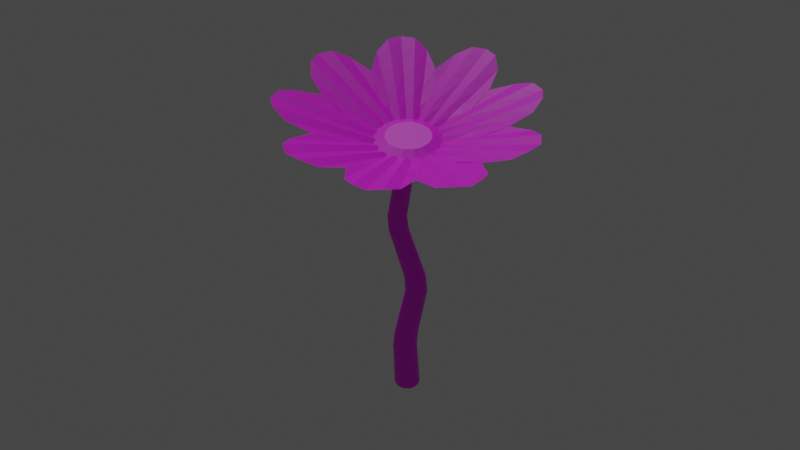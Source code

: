 # Source: oxeye_daisy.blend  (saved by Blender 2.90.8; exported with 4.5.12 LTS)
import bpy
from mathutils import Matrix  # noqa: F401  (used for matrix-valued properties, if any)

bpy.ops.wm.read_factory_settings(use_empty=True)
scene = bpy.context.scene
scene.name = 'Scene'

# ---- collections
col_collection = bpy.data.collections.new('Collection'); scene.collection.children.link(col_collection)

# ---- images (referenced by path relative to the original .blend; pixels are not part of the script)
import os
ASSET_DIR = os.environ.get("B2B_ASSET_DIR", "")  # directory of the original .blend (textures are referenced by path, not embedded)
HERE = os.path.dirname(os.path.abspath(__file__))  # packed textures are extracted next to this script under _unpacked/

def load_image(name, relpath, width, height, colorspace="sRGB"):
    """Load a texture the original file referenced (path relative to the .blend, or extracted next to this script)."""
    p = next((c for c in (os.path.join(HERE, relpath), os.path.join(ASSET_DIR, relpath)) if relpath and os.path.exists(c)), "")
    if p:
        img = bpy.data.images.load(p, check_existing=True)
        img.name = name
    else:  # same state as the original file: an image datablock whose file is absent (Cycles renders it pink)
        img = bpy.data.images.new(name, width, height)
        img.source = "FILE"
        img.filepath = "//" + (relpath or name)
    img.colorspace_settings.name = colorspace
    return img
img_petals = load_image('Petals', 'tex_oxeye_daisy_petals.png', 1024, 1024, 'sRGB')
img_stem = load_image('Stem', 'tex_oxeye_daisy_stem.png', 1024, 1024, 'sRGB')

# ---- materials (node trees are filled in below, after node groups)
mat_petals = bpy.data.materials.new('Petals')
mat_petals.use_transparent_shadow = False
mat_stem = bpy.data.materials.new('Stem')
mat_stem.use_transparent_shadow = False

# ---- material node trees
mat_petals.use_nodes = True; mat_petals.node_tree.nodes.clear()
_N = mat_petals.node_tree.nodes; _L = mat_petals.node_tree.links
n0 = _N.new('ShaderNodeBsdfPrincipled'); n0.name = 'Principled BSDF'; n0.location = (10, 300)
n0.distribution = 'GGX'
n0.subsurface_method = 'BURLEY'
n0.inputs[3].default_value = 1.45
n0.inputs[27].default_value = (0.0, 0.0, 0.0, 1.0)
n0.inputs[28].default_value = 1.0
n1 = _N.new('ShaderNodeOutputMaterial'); n1.name = 'Material Output'; n1.location = (300, 300)
n2 = _N.new('ShaderNodeTexImage'); n2.name = 'Image Texture'; n2.location = (-280, 280)
n2.image = img_petals
_L.new(n0.outputs[0], n1.inputs[0])
_L.new(n2.outputs[0], n0.inputs[0])
n1.is_active_output = True
mat_stem.use_nodes = True; mat_stem.node_tree.nodes.clear()
_N = mat_stem.node_tree.nodes; _L = mat_stem.node_tree.links
n0 = _N.new('ShaderNodeBsdfPrincipled'); n0.name = 'Principled BSDF'; n0.location = (10, 300)
n0.distribution = 'GGX'
n0.subsurface_method = 'BURLEY'
n0.inputs[3].default_value = 1.45
n0.inputs[27].default_value = (0.0, 0.0, 0.0, 1.0)
n0.inputs[28].default_value = 1.0
n1 = _N.new('ShaderNodeOutputMaterial'); n1.name = 'Material Output'; n1.location = (300, 300)
n2 = _N.new('ShaderNodeTexImage'); n2.name = 'Image Texture'; n2.location = (-280, 280)
n2.image = img_stem
_L.new(n0.outputs[0], n1.inputs[0])
_L.new(n2.outputs[0], n0.inputs[0])
n1.is_active_output = True

# ---- world
world_world = bpy.data.worlds.new('World'); scene.world = world_world
world_world.use_nodes = True; world_world.node_tree.nodes.clear()
_N = world_world.node_tree.nodes; _L = world_world.node_tree.links
n0 = _N.new('ShaderNodeOutputWorld'); n0.name = 'World Output'; n0.location = (300, 300)
n1 = _N.new('ShaderNodeBackground'); n1.name = 'Background'; n1.location = (10, 300)
n1.inputs[0].default_value = (0.05088, 0.05088, 0.05088, 1.0)
_L.new(n1.outputs[0], n0.inputs[0])
n0.is_active_output = True
world_world.color = (0.05088, 0.05088, 0.05088)
world_world.use_sun_shadow = False
world_world.sun_shadow_jitter_overblur = 0.0

# ---- cameras
cam_camera = bpy.data.cameras.new('Camera')

# ---- lights
light_sun = bpy.data.lights.new('Sun', 'SUN')
light_sun.transmission_factor = 0.0
light_sun.energy = 1.0
light_sun.shadow_soft_size = 0.125

# ---- meshes
me_circle = bpy.data.meshes.new('Circle')
me_circle.from_pydata([(0.004734, -0.2783, 0.04264), (-0.1244, -0.3113, 0.103), (-0.2983, -0.49, 0.1198), (-0.5577, -0.898, 0.3168), (-0.8052, -1.628, 0.5825), (-0.881, -2.493, 0.8979), (-0.7024, -3.157, 1.092), (-0.3827, -3.514, 1.27), (0.004733, -3.651, 1.271), (0.3827, -3.514, 1.27), (0.7118, -3.157, 1.092), (0.881, -2.493, 0.8979), (0.8052, -1.628, 0.5825), (0.5577, -0.898, 0.3168), (0.3078, -0.49, 0.1198), (0.1244, -0.3113, 0.103), (-0.3532, -3.149, 1.137), (-0.3004, -2.493, 0.8979), (-0.2306, -1.628, 0.5825), (-0.1717, -0.898, 0.3168), (-0.1381, -0.4813, 0.1649), (-0.6031, -2.502, 0.8528), (-0.472, -1.636, 0.5374), (-0.3615, -0.9067, 0.2716), (0.1381, -0.4813, 0.1649), (0.1717, -0.898, 0.3168), (0.2306, -1.628, 0.5825), (0.3004, -2.493, 0.8979), (0.3532, -3.149, 1.137), (0.3709, -0.9067, 0.2716), (0.4814, -1.636, 0.5374), (0.6126, -2.502, 0.8528), (0.004733, -3.523, 1.225), (0.004733, -3.157, 1.092), (0.004734, -2.502, 0.8528), (0.004734, -1.636, 0.5374), (0.004734, -0.9067, 0.2716), (0.004734, -0.49, 0.1198), (0.004734, -0.32, 0.05785), (0.1821, -0.2104, 0.04264), (0.1042, -0.3186, 0.103), (0.08543, -0.5673, 0.1198), (0.1482, -1.047, 0.3168), (0.4263, -1.765, 0.5825), (0.9234, -2.478, 0.8979), (1.486, -2.873, 1.092), (1.961, -2.941, 1.27), (2.346, -2.798, 1.271), (2.548, -2.45, 1.27), (2.571, -1.966, 1.092), (2.275, -1.348, 0.8979), (1.662, -0.7321, 0.5825), (1.004, -0.3312, 0.3168), (0.5504, -0.1785, 0.1198), (0.2952, -0.159, 0.103), (1.749, -2.642, 1.137), (1.369, -2.105, 0.8979), (0.8671, -1.396, 0.5825), (0.4443, -0.7991, 0.3168), (0.2028, -0.4578, 0.1649), (1.142, -2.306, 0.8528), (0.6875, -1.558, 0.5374), (0.3043, -0.9274, 0.2716), (0.4147, -0.2806, 0.1649), (0.7078, -0.5788, 0.3168), (1.221, -1.101, 0.5825), (1.83, -1.72, 0.8979), (2.291, -2.189, 1.137), (0.8662, -0.4577, 0.2716), (1.419, -0.9464, 0.5374), (2.075, -1.526, 0.8528), (2.263, -2.7, 1.225), (2.029, -2.419, 1.092), (1.609, -1.916, 0.8528), (1.053, -1.252, 0.5374), (0.5852, -0.6926, 0.2716), (0.3179, -0.3729, 0.1198), (0.2089, -0.2425, 0.05785), (0.2747, -0.04462, 0.04264), (0.2844, -0.1776, 0.103), (0.4294, -0.3804, 0.1198), (0.7851, -0.7079, 0.3168), (1.459, -1.081, 0.5825), (2.298, -1.309, 0.8979), (2.983, -1.25, 1.092), (3.391, -0.9989, 1.27), (3.594, -0.6419, 1.271), (3.526, -0.2457, 1.27), (3.233, 0.1415, 1.092), (2.61, 0.4256, 0.8979), (1.744, 0.5043, 0.5825), (0.9826, 0.3898, 0.3168), (0.5367, 0.2162, 0.1198), (0.3284, 0.06733, 0.103), (3.036, -0.9052, 1.137), (2.401, -0.7371, 0.8979), (1.561, -0.5151, 0.5825), (0.8534, -0.328, 0.3168), (0.4492, -0.2212, 0.1649), (2.356, -1.037, 0.8528), (1.527, -0.7543, 0.5374), (0.8284, -0.5163, 0.2716), (0.4981, 0.05072, 0.1649), (0.9142, 0.009997, 0.3168), (1.643, -0.0613, 0.5825), (2.507, -0.1459, 0.8979), (3.161, -0.2099, 1.137), (0.9581, 0.2045, 0.2716), (1.696, 0.1841, 0.5374), (2.571, 0.1598, 0.8528), (3.468, -0.6192, 1.225), (3.108, -0.5544, 1.092), (2.463, -0.4384, 0.8528), (1.611, -0.2851, 0.5374), (0.8932, -0.1559, 0.2716), (0.4831, -0.08211, 0.1198), (0.3158, -0.05201, 0.05785), (0.2394, 0.142, 0.04264), (0.3321, 0.04616, 0.103), (0.5734, -0.01638, 0.1198), (1.056, -0.03949, 0.3168), (1.813, 0.1069, 0.5825), (2.602, 0.47, 0.8979), (3.09, 0.9542, 1.092), (3.242, 1.409, 1.27), (3.169, 1.813, 1.271), (2.863, 2.074, 1.27), (2.39, 2.183, 1.092), (1.729, 2.001, 0.8979), (1.015, 1.506, 0.5825), (0.5037, 0.9293, 0.3168), (0.2731, 0.5101, 0.1198), (0.2088, 0.2623, 0.103), (2.91, 1.253, 1.137), (2.315, 0.9744, 0.8979), (1.528, 0.6061, 0.5825), (0.8651, 0.2958, 0.3168), (0.4865, 0.1185, 0.1649), (2.472, 0.7157, 0.8528), (1.655, 0.4007, 0.5374), (0.9667, 0.1353, 0.2716), (0.3496, 0.3584, 0.1649), (0.695, 0.5941, 0.3168), (1.299, 1.007, 0.5825), (2.017, 1.496, 0.8979), (2.56, 1.867, 1.137), (0.6038, 0.7714, 0.2716), (1.183, 1.229, 0.5374), (1.87, 1.772, 0.8528), (3.058, 1.75, 1.225), (2.74, 1.568, 1.092), (2.171, 1.244, 0.8528), (1.419, 0.8148, 0.5374), (0.7852, 0.4533, 0.2716), (0.4233, 0.2469, 0.1198), (0.2756, 0.1627, 0.05785), (0.09256, 0.2625, 0.04264), (0.2251, 0.2484, 0.103), (0.4504, 0.3553, 0.1198), (0.8357, 0.6473, 0.3168), (1.322, 1.245, 0.5825), (1.695, 2.03, 0.8979), (1.759, 2.714, 1.092), (1.584, 3.16, 1.27), (1.268, 3.424, 1.271), (0.8662, 3.427, 1.27), (0.4333, 3.207, 1.092), (0.04331, 2.644, 0.8979), (-0.1874, 1.806, 0.5825), (-0.2097, 1.036, 0.3168), (-0.1177, 0.5665, 0.1198), (-0.008106, 0.3352, 0.103), (1.429, 2.828, 1.137), (1.151, 2.232, 0.8979), (0.7834, 1.445, 0.5825), (0.474, 0.7818, 0.3168), (0.2972, 0.403, 0.1649), (1.437, 2.135, 0.8528), (1.013, 1.369, 0.5374), (0.6548, 0.7238, 0.2716), (0.03829, 0.4993, 0.1649), (0.1521, 0.9015, 0.3168), (0.3512, 1.606, 0.5825), (0.5876, 2.442, 0.8979), (0.7664, 3.074, 1.137), (-0.03161, 0.9791, 0.2716), (0.1191, 1.701, 0.5374), (0.298, 2.559, 0.8528), (1.224, 3.304, 1.225), (1.096, 2.961, 1.092), (0.8677, 2.347, 0.8528), (0.5659, 1.535, 0.5374), (0.3116, 0.8515, 0.2716), (0.1664, 0.4609, 0.1198), (0.1071, 0.3016, 0.05785), (-0.09735, 0.2607, 0.04264), (0.01337, 0.335, 0.103), (0.1177, 0.5615, 0.1198), (0.2259, 1.033, 0.3168), (0.2157, 1.803, 0.5825), (-0.001779, 2.644, 0.8979), (-0.3918, 3.211, 1.092), (-0.8123, 3.44, 1.27), (-1.223, 3.44, 1.271), (-1.534, 3.185, 1.27), (-1.725, 2.739, 1.092), (-1.663, 2.056, 0.8979), (-1.302, 1.265, 0.5825), (-0.8255, 0.6603, 0.3168), (-0.4537, 0.3591, 0.1198), (-0.2212, 0.2519, 0.103), (-0.7181, 3.086, 1.137), (-0.5491, 2.451, 0.8979), (-0.3259, 1.611, 0.5825), (-0.1379, 0.9038, 0.3168), (-0.03045, 0.4998, 0.1649), (-0.2667, 2.56, 0.8528), (-0.1013, 1.7, 0.5374), (0.03806, 0.9754, 0.2716), (-0.2909, 0.4076, 0.1649), (-0.4616, 0.7892, 0.3168), (-0.7606, 1.457, 0.5825), (-1.115, 2.25, 0.8979), (-1.384, 2.85, 1.137), (-0.6523, 0.7309, 0.2716), (-1.0, 1.382, 0.5374), (-1.413, 2.154, 0.8528), (-1.18, 3.319, 1.225), (-1.058, 2.975, 1.092), (-0.8396, 2.357, 0.8528), (-0.5506, 1.541, 0.5374), (-0.3071, 0.8531, 0.2716), (-0.168, 0.4603, 0.1198), (-0.1113, 0.3001, 0.05785), (-0.2419, 0.1376, 0.04264), (-0.2046, 0.2656, 0.103), (-0.2699, 0.5062, 0.1198), (-0.4891, 0.9371, 0.3168), (-0.991, 1.522, 0.5825), (-1.698, 2.028, 0.8979), (-2.36, 2.212, 1.092), (-2.83, 2.118, 1.27), (-3.145, 1.855, 1.271), (-3.22, 1.459, 1.27), (-3.08, 0.9945, 1.092), (-2.595, 0.5108, 0.8979), (-1.811, 0.1354, 0.5825), (-1.057, -0.0229, 0.3168), (-0.5784, -0.01552, 0.1198), (-0.3313, 0.05137, 0.103), (-2.53, 1.907, 1.137), (-1.993, 1.528, 0.8979), (-1.284, 1.027, 0.5825), (-0.6855, 0.6049, 0.3168), (-0.3439, 0.3639, 0.1649), (-1.847, 1.793, 0.8528), (-1.168, 1.239, 0.5374), (-0.5964, 0.7727, 0.2716), (-0.4846, 0.1261, 0.1649), (-0.8604, 0.3093, 0.3168), (-1.518, 0.63, 0.5825), (-2.299, 1.011, 0.8979), (-2.89, 1.299, 1.137), (-0.9693, 0.1423, 0.2716), (-1.653, 0.4185, 0.5374), (-2.465, 0.7463, 0.8528), (-3.035, 1.789, 1.225), (-2.72, 1.603, 1.092), (-2.156, 1.27, 0.8528), (-1.411, 0.8288, 0.5374), (-0.7828, 0.4575, 0.2716), (-0.4242, 0.2453, 0.1198), (-0.2779, 0.1588, 0.05785), (-0.2739, -0.04964, 0.04264), (-0.3273, 0.07248, 0.103), (-0.5318, 0.2152, 0.1198), (-0.9763, 0.4052, 0.3168), (-1.736, 0.5316, 0.5825), (-2.603, 0.4665, 0.8979), (-3.229, 0.1829, 1.092), (-3.53, -0.1902, 1.27), (-3.602, -0.5947, 1.271), (-3.406, -0.9456, 1.27), (-3.001, -1.213, 1.092), (-2.318, -1.272, 0.8979), (-1.476, -1.058, 0.5825), (-0.7961, -0.6955, 0.3168), (-0.4338, -0.3829, 0.1198), (-0.2871, -0.1731, 0.103), (-3.164, -0.1603, 1.137), (-2.509, -0.1065, 0.8979), (-1.643, -0.03549, 0.5825), (-0.914, 0.02436, 0.3168), (-0.4973, 0.05854, 0.1649), (-2.567, 0.1909, 0.8528), (-1.691, 0.2013, 0.5374), (-0.9532, 0.2102, 0.2716), (-0.4526, -0.2141, 0.1649), (-0.8585, -0.3146, 0.3168), (-1.569, -0.4905, 0.5825), (-2.412, -0.6993, 0.8979), (-3.05, -0.8574, 1.137), (-0.8348, -0.5126, 0.2716), (-1.537, -0.7395, 0.5374), (-2.37, -1.009, 0.8528), (-3.476, -0.574, 1.225), (-3.115, -0.5149, 1.092), (-2.468, -0.409, 0.8528), (-1.614, -0.2691, 0.5374), (-0.894, -0.1512, 0.2716), (-0.4828, -0.08385, 0.1198), (-0.315, -0.05639, 0.05785), (-0.1782, -0.2137, 0.04264), (-0.2976, -0.1544, 0.103), (-0.546, -0.176, 0.1198), (-1.009, -0.3154, 0.3168), (-1.673, -0.7059, 0.5825), (-2.296, -1.312, 0.8979), (-2.595, -1.931, 1.092), (-2.586, -2.41, 1.27), (-2.382, -2.767, 1.271), (-2.007, -2.91, 1.27), (-1.524, -2.855, 1.092), (-0.9622, -2.463, 0.8979), (-0.4539, -1.758, 0.5825), (-0.1646, -1.044, 0.3168), (-0.08716, -0.572, 0.1198), (-0.1092, -0.317, 0.103), (-2.325, -2.153, 1.137), (-1.857, -1.691, 0.8979), (-1.238, -1.081, 0.5825), (-0.7168, -0.5676, 0.3168), (-0.419, -0.2741, 0.1649), (-2.091, -1.5, 0.8528), (-1.426, -0.9302, 0.5374), (-0.8661, -0.4502, 0.2716), (-0.2099, -0.4546, 0.1649), (-0.4568, -0.792, 0.3168), (-0.8889, -1.383, 0.5825), (-1.402, -2.084, 0.8979), (-1.79, -2.614, 1.137), (-0.3117, -0.9287, 0.2716), (-0.7047, -1.553, 0.5374), (-1.171, -2.294, 0.8528), (-2.298, -2.67, 1.225), (-2.059, -2.393, 1.092), (-1.631, -1.897, 0.8528), (-1.066, -1.242, 0.5374), (-0.5889, -0.6895, 0.2716), (-0.3166, -0.374, 0.1198), (-0.2055, -0.2453, 0.05785)], [], [(32, 7, 8), (16, 6, 7), (21, 5, 6), (22, 4, 5, 21), (23, 3, 4, 22), (14, 29, 13), (1, 2, 20), (0, 1, 38), (2, 3, 23), (36, 19, 18, 35), (35, 18, 17, 34), (34, 17, 16, 33), (33, 16, 7, 32), (38, 1, 20, 37), (19, 23, 22, 18), (18, 22, 21, 17), (17, 21, 6, 16), (20, 2, 23, 19), (31, 27, 28, 10), (30, 26, 27, 31), (29, 25, 26, 30), (37, 36, 25, 24), (14, 15, 24), (10, 28, 9), (12, 30, 31, 11), (13, 29, 30, 12), (24, 25, 29, 14), (11, 31, 10), (15, 38, 37, 24), (20, 19, 36, 37), (25, 36, 35, 26), (26, 35, 34, 27), (27, 34, 33, 28), (28, 33, 32, 9), (9, 32, 8), (15, 0, 38), (71, 46, 47), (55, 45, 46), (60, 44, 45), (61, 43, 44, 60), (62, 42, 43, 61), (53, 68, 52), (40, 41, 59), (39, 40, 77), (41, 42, 62), (75, 58, 57, 74), (74, 57, 56, 73), (73, 56, 55, 72), (72, 55, 46, 71), (77, 40, 59, 76), (58, 62, 61, 57), (57, 61, 60, 56), (56, 60, 45, 55), (59, 41, 62, 58), (70, 66, 67, 49), (69, 65, 66, 70), (68, 64, 65, 69), (76, 75, 64, 63), (53, 54, 63), (49, 67, 48), (51, 69, 70, 50), (52, 68, 69, 51), (63, 64, 68, 53), (50, 70, 49), (54, 77, 76, 63), (59, 58, 75, 76), (64, 75, 74, 65), (65, 74, 73, 66), (66, 73, 72, 67), (67, 72, 71, 48), (48, 71, 47), (54, 39, 77), (110, 85, 86), (94, 84, 85), (99, 83, 84), (100, 82, 83, 99), (101, 81, 82, 100), (92, 107, 91), (79, 80, 98), (78, 79, 116), (80, 81, 101), (114, 97, 96, 113), (113, 96, 95, 112), (112, 95, 94, 111), (111, 94, 85, 110), (116, 79, 98, 115), (97, 101, 100, 96), (96, 100, 99, 95), (95, 99, 84, 94), (98, 80, 101, 97), (109, 105, 106, 88), (108, 104, 105, 109), (107, 103, 104, 108), (115, 114, 103, 102), (92, 93, 102), (88, 106, 87), (90, 108, 109, 89), (91, 107, 108, 90), (102, 103, 107, 92), (89, 109, 88), (93, 116, 115, 102), (98, 97, 114, 115), (103, 114, 113, 104), (104, 113, 112, 105), (105, 112, 111, 106), (106, 111, 110, 87), (87, 110, 86), (93, 78, 116), (149, 124, 125), (133, 123, 124), (138, 122, 123), (139, 121, 122, 138), (140, 120, 121, 139), (131, 146, 130), (118, 119, 137), (117, 118, 155), (119, 120, 140), (153, 136, 135, 152), (152, 135, 134, 151), (151, 134, 133, 150), (150, 133, 124, 149), (155, 118, 137, 154), (136, 140, 139, 135), (135, 139, 138, 134), (134, 138, 123, 133), (137, 119, 140, 136), (148, 144, 145, 127), (147, 143, 144, 148), (146, 142, 143, 147), (154, 153, 142, 141), (131, 132, 141), (127, 145, 126), (129, 147, 148, 128), (130, 146, 147, 129), (141, 142, 146, 131), (128, 148, 127), (132, 155, 154, 141), (137, 136, 153, 154), (142, 153, 152, 143), (143, 152, 151, 144), (144, 151, 150, 145), (145, 150, 149, 126), (126, 149, 125), (132, 117, 155), (188, 163, 164), (172, 162, 163), (177, 161, 162), (178, 160, 161, 177), (179, 159, 160, 178), (170, 185, 169), (157, 158, 176), (156, 157, 194), (158, 159, 179), (192, 175, 174, 191), (191, 174, 173, 190), (190, 173, 172, 189), (189, 172, 163, 188), (194, 157, 176, 193), (175, 179, 178, 174), (174, 178, 177, 173), (173, 177, 162, 172), (176, 158, 179, 175), (187, 183, 184, 166), (186, 182, 183, 187), (185, 181, 182, 186), (193, 192, 181, 180), (170, 171, 180), (166, 184, 165), (168, 186, 187, 167), (169, 185, 186, 168), (180, 181, 185, 170), (167, 187, 166), (171, 194, 193, 180), (176, 175, 192, 193), (181, 192, 191, 182), (182, 191, 190, 183), (183, 190, 189, 184), (184, 189, 188, 165), (165, 188, 164), (171, 156, 194), (227, 202, 203), (211, 201, 202), (216, 200, 201), (217, 199, 200, 216), (218, 198, 199, 217), (209, 224, 208), (196, 197, 215), (195, 196, 233), (197, 198, 218), (231, 214, 213, 230), (230, 213, 212, 229), (229, 212, 211, 228), (228, 211, 202, 227), (233, 196, 215, 232), (214, 218, 217, 213), (213, 217, 216, 212), (212, 216, 201, 211), (215, 197, 218, 214), (226, 222, 223, 205), (225, 221, 222, 226), (224, 220, 221, 225), (232, 231, 220, 219), (209, 210, 219), (205, 223, 204), (207, 225, 226, 206), (208, 224, 225, 207), (219, 220, 224, 209), (206, 226, 205), (210, 233, 232, 219), (215, 214, 231, 232), (220, 231, 230, 221), (221, 230, 229, 222), (222, 229, 228, 223), (223, 228, 227, 204), (204, 227, 203), (210, 195, 233), (266, 241, 242), (250, 240, 241), (255, 239, 240), (256, 238, 239, 255), (257, 237, 238, 256), (248, 263, 247), (235, 236, 254), (234, 235, 272), (236, 237, 257), (270, 253, 252, 269), (269, 252, 251, 268), (268, 251, 250, 267), (267, 250, 241, 266), (272, 235, 254, 271), (253, 257, 256, 252), (252, 256, 255, 251), (251, 255, 240, 250), (254, 236, 257, 253), (265, 261, 262, 244), (264, 260, 261, 265), (263, 259, 260, 264), (271, 270, 259, 258), (248, 249, 258), (244, 262, 243), (246, 264, 265, 245), (247, 263, 264, 246), (258, 259, 263, 248), (245, 265, 244), (249, 272, 271, 258), (254, 253, 270, 271), (259, 270, 269, 260), (260, 269, 268, 261), (261, 268, 267, 262), (262, 267, 266, 243), (243, 266, 242), (249, 234, 272), (305, 280, 281), (289, 279, 280), (294, 278, 279), (295, 277, 278, 294), (296, 276, 277, 295), (287, 302, 286), (274, 275, 293), (273, 274, 311), (275, 276, 296), (309, 292, 291, 308), (308, 291, 290, 307), (307, 290, 289, 306), (306, 289, 280, 305), (311, 274, 293, 310), (292, 296, 295, 291), (291, 295, 294, 290), (290, 294, 279, 289), (293, 275, 296, 292), (304, 300, 301, 283), (303, 299, 300, 304), (302, 298, 299, 303), (310, 309, 298, 297), (287, 288, 297), (283, 301, 282), (285, 303, 304, 284), (286, 302, 303, 285), (297, 298, 302, 287), (284, 304, 283), (288, 311, 310, 297), (293, 292, 309, 310), (298, 309, 308, 299), (299, 308, 307, 300), (300, 307, 306, 301), (301, 306, 305, 282), (282, 305, 281), (288, 273, 311), (344, 319, 320), (328, 318, 319), (333, 317, 318), (334, 316, 317, 333), (335, 315, 316, 334), (326, 341, 325), (313, 314, 332), (312, 313, 350), (314, 315, 335), (348, 331, 330, 347), (347, 330, 329, 346), (346, 329, 328, 345), (345, 328, 319, 344), (350, 313, 332, 349), (331, 335, 334, 330), (330, 334, 333, 329), (329, 333, 318, 328), (332, 314, 335, 331), (343, 339, 340, 322), (342, 338, 339, 343), (341, 337, 338, 342), (349, 348, 337, 336), (326, 327, 336), (322, 340, 321), (324, 342, 343, 323), (325, 341, 342, 324), (336, 337, 341, 326), (323, 343, 322), (327, 350, 349, 336), (332, 331, 348, 349), (337, 348, 347, 338), (338, 347, 346, 339), (339, 346, 345, 340), (340, 345, 344, 321), (321, 344, 320), (327, 312, 350)])
_uv = me_circle.uv_layers.new(name='UVMap')
_uv.uv.foreach_set('vector', [0.6897, 0.9781, 0.7333, 0.9824, 0.6885, 0.9934, 0.7335, 0.9387, 0.773, 0.941, 0.7333, 0.9824, 0.7683, 0.8621, 0.7997, 0.8655, 0.773, 0.941, 0.7622, 0.7578, 0.7997, 0.7617, 0.7997, 0.8655, 0.7683, 0.8621, 0.7571, 0.6699, 0.7796, 0.6725, 0.7997, 0.7617, 0.7622, 0.7578, 0.6835, 0.614, 0.6726, 0.6631, 0.6511, 0.6622, 0.7358, 0.5987, 0.7543, 0.6197, 0.7356, 0.619, 0.7209, 0.5916, 0.7358, 0.5987, 0.7205, 0.5966, 0.7543, 0.6197, 0.7796, 0.6725, 0.7571, 0.6699, 0.7149, 0.6665, 0.7352, 0.6689, 0.7346, 0.7564, 0.7079, 0.7534, 0.7079, 0.7534, 0.7346, 0.7564, 0.734, 0.8602, 0.6995, 0.8566, 0.6995, 0.8566, 0.734, 0.8602, 0.7335, 0.9387, 0.6932, 0.9346, 0.6932, 0.9346, 0.7335, 0.9387, 0.7333, 0.9824, 0.6897, 0.9781, 0.7205, 0.5966, 0.7358, 0.5987, 0.7356, 0.619, 0.7189, 0.6168, 0.7352, 0.6689, 0.7571, 0.6699, 0.7622, 0.7578, 0.7346, 0.7564, 0.7346, 0.7564, 0.7622, 0.7578, 0.7683, 0.8621, 0.734, 0.8602, 0.734, 0.8602, 0.7683, 0.8621, 0.773, 0.941, 0.7335, 0.9387, 0.7356, 0.619, 0.7543, 0.6197, 0.7571, 0.6699, 0.7352, 0.6689, 0.6308, 0.851, 0.666, 0.8547, 0.6539, 0.9322, 0.6135, 0.9282, 0.6535, 0.749, 0.682, 0.7522, 0.666, 0.8547, 0.6308, 0.851, 0.6726, 0.6631, 0.6954, 0.6657, 0.682, 0.7522, 0.6535, 0.749, 0.7189, 0.6168, 0.7149, 0.6665, 0.6954, 0.6657, 0.7031, 0.6164, 0.6835, 0.614, 0.7062, 0.5963, 0.7031, 0.6164, 0.6135, 0.9282, 0.6539, 0.9322, 0.6471, 0.9755, 0.6169, 0.747, 0.6535, 0.749, 0.6308, 0.851, 0.6003, 0.8494, 0.6511, 0.6622, 0.6726, 0.6631, 0.6535, 0.749, 0.6169, 0.747, 0.7031, 0.6164, 0.6954, 0.6657, 0.6726, 0.6631, 0.6835, 0.614, 0.6003, 0.8494, 0.6308, 0.851, 0.6135, 0.9282, 0.7062, 0.5963, 0.7205, 0.5966, 0.7189, 0.6168, 0.7031, 0.6164, 0.7356, 0.619, 0.7352, 0.6689, 0.7149, 0.6665, 0.7189, 0.6168, 0.6954, 0.6657, 0.7149, 0.6665, 0.7079, 0.7534, 0.682, 0.7522, 0.682, 0.7522, 0.7079, 0.7534, 0.6995, 0.8566, 0.666, 0.8547, 0.666, 0.8547, 0.6995, 0.8566, 0.6932, 0.9346, 0.6539, 0.9322, 0.6539, 0.9322, 0.6932, 0.9346, 0.6897, 0.9781, 0.6471, 0.9755, 0.6471, 0.9755, 0.6897, 0.9781, 0.6885, 0.9934, 0.7062, 0.5963, 0.7209, 0.5916, 0.7205, 0.5966, 0.4897, 0.5758, 0.5333, 0.5802, 0.4885, 0.5911, 0.5335, 0.5364, 0.573, 0.5388, 0.5333, 0.5802, 0.5683, 0.4599, 0.5997, 0.4632, 0.573, 0.5388, 0.5622, 0.3556, 0.5997, 0.3595, 0.5997, 0.4632, 0.5683, 0.4599, 0.5571, 0.2676, 0.5796, 0.2703, 0.5997, 0.3595, 0.5622, 0.3556, 0.4835, 0.2117, 0.4726, 0.2608, 0.4511, 0.2599, 0.5358, 0.1964, 0.5543, 0.2174, 0.5356, 0.2168, 0.5209, 0.1894, 0.5358, 0.1964, 0.5205, 0.1943, 0.5543, 0.2174, 0.5796, 0.2703, 0.5571, 0.2676, 0.5149, 0.2642, 0.5352, 0.2667, 0.5346, 0.3541, 0.5079, 0.3512, 0.5079, 0.3512, 0.5346, 0.3541, 0.534, 0.4579, 0.4995, 0.4543, 0.4995, 0.4543, 0.534, 0.4579, 0.5335, 0.5364, 0.4932, 0.5323, 0.4932, 0.5323, 0.5335, 0.5364, 0.5333, 0.5802, 0.4897, 0.5758, 0.5205, 0.1943, 0.5358, 0.1964, 0.5356, 0.2168, 0.5189, 0.2146, 0.5352, 0.2667, 0.5571, 0.2676, 0.5622, 0.3556, 0.5346, 0.3541, 0.5346, 0.3541, 0.5622, 0.3556, 0.5683, 0.4599, 0.534, 0.4579, 0.534, 0.4579, 0.5683, 0.4599, 0.573, 0.5388, 0.5335, 0.5364, 0.5356, 0.2168, 0.5543, 0.2174, 0.5571, 0.2676, 0.5352, 0.2667, 0.4308, 0.4488, 0.466, 0.4524, 0.4539, 0.53, 0.4135, 0.5259, 0.4535, 0.3468, 0.482, 0.3499, 0.466, 0.4524, 0.4308, 0.4488, 0.4726, 0.2608, 0.4954, 0.2635, 0.482, 0.3499, 0.4535, 0.3468, 0.5189, 0.2146, 0.5149, 0.2642, 0.4954, 0.2635, 0.5031, 0.2141, 0.4835, 0.2117, 0.5062, 0.194, 0.5031, 0.2141, 0.4135, 0.5259, 0.4539, 0.53, 0.4471, 0.5732, 0.4169, 0.3447, 0.4535, 0.3468, 0.4308, 0.4488, 0.4003, 0.4471, 0.4511, 0.2599, 0.4726, 0.2608, 0.4535, 0.3468, 0.4169, 0.3447, 0.5031, 0.2141, 0.4954, 0.2635, 0.4726, 0.2608, 0.4835, 0.2117, 0.4003, 0.4471, 0.4308, 0.4488, 0.4135, 0.5259, 0.5062, 0.194, 0.5205, 0.1943, 0.5189, 0.2146, 0.5031, 0.2141, 0.5356, 0.2168, 0.5352, 0.2667, 0.5149, 0.2642, 0.5189, 0.2146, 0.4954, 0.2635, 0.5149, 0.2642, 0.5079, 0.3512, 0.482, 0.3499, 0.482, 0.3499, 0.5079, 0.3512, 0.4995, 0.4543, 0.466, 0.4524, 0.466, 0.4524, 0.4995, 0.4543, 0.4932, 0.5323, 0.4539, 0.53, 0.4539, 0.53, 0.4932, 0.5323, 0.4897, 0.5758, 0.4471, 0.5732, 0.4471, 0.5732, 0.4897, 0.5758, 0.4885, 0.5911, 0.5062, 0.194, 0.5209, 0.1894, 0.5205, 0.1943, 0.2897, 0.5758, 0.3333, 0.5802, 0.2885, 0.5911, 0.3335, 0.5364, 0.373, 0.5388, 0.3333, 0.5802, 0.3683, 0.4599, 0.3997, 0.4632, 0.373, 0.5388, 0.3622, 0.3556, 0.3997, 0.3595, 0.3997, 0.4632, 0.3683, 0.4599, 0.3571, 0.2676, 0.3796, 0.2703, 0.3997, 0.3595, 0.3622, 0.3556, 0.2835, 0.2117, 0.2726, 0.2608, 0.2511, 0.2599, 0.3358, 0.1964, 0.3543, 0.2174, 0.3356, 0.2168, 0.3209, 0.1894, 0.3358, 0.1964, 0.3205, 0.1943, 0.3543, 0.2174, 0.3796, 0.2703, 0.3571, 0.2676, 0.3149, 0.2642, 0.3352, 0.2667, 0.3346, 0.3541, 0.3079, 0.3512, 0.3079, 0.3512, 0.3346, 0.3541, 0.334, 0.4579, 0.2995, 0.4543, 0.2995, 0.4543, 0.334, 0.4579, 0.3335, 0.5364, 0.2932, 0.5323, 0.2932, 0.5323, 0.3335, 0.5364, 0.3333, 0.5802, 0.2897, 0.5758, 0.3205, 0.1943, 0.3358, 0.1964, 0.3356, 0.2168, 0.3189, 0.2146, 0.3352, 0.2667, 0.3571, 0.2676, 0.3622, 0.3556, 0.3346, 0.3541, 0.3346, 0.3541, 0.3622, 0.3556, 0.3683, 0.4599, 0.334, 0.4579, 0.334, 0.4579, 0.3683, 0.4599, 0.373, 0.5388, 0.3335, 0.5364, 0.3356, 0.2168, 0.3543, 0.2174, 0.3571, 0.2676, 0.3352, 0.2667, 0.2308, 0.4488, 0.266, 0.4524, 0.2539, 0.53, 0.2135, 0.5259, 0.2535, 0.3468, 0.282, 0.3499, 0.266, 0.4524, 0.2308, 0.4488, 0.2726, 0.2608, 0.2954, 0.2635, 0.282, 0.3499, 0.2535, 0.3468, 0.3189, 0.2146, 0.3149, 0.2642, 0.2954, 0.2635, 0.3031, 0.2141, 0.2835, 0.2117, 0.3062, 0.194, 0.3031, 0.2141, 0.2135, 0.5259, 0.2539, 0.53, 0.2471, 0.5732, 0.2169, 0.3447, 0.2535, 0.3468, 0.2308, 0.4488, 0.2003, 0.4471, 0.2511, 0.2599, 0.2726, 0.2608, 0.2535, 0.3468, 0.2169, 0.3447, 0.3031, 0.2141, 0.2954, 0.2635, 0.2726, 0.2608, 0.2835, 0.2117, 0.2003, 0.4471, 0.2308, 0.4488, 0.2135, 0.5259, 0.3062, 0.194, 0.3205, 0.1943, 0.3189, 0.2146, 0.3031, 0.2141, 0.3356, 0.2168, 0.3352, 0.2667, 0.3149, 0.2642, 0.3189, 0.2146, 0.2954, 0.2635, 0.3149, 0.2642, 0.3079, 0.3512, 0.282, 0.3499, 0.282, 0.3499, 0.3079, 0.3512, 0.2995, 0.4543, 0.266, 0.4524, 0.266, 0.4524, 0.2995, 0.4543, 0.2932, 0.5323, 0.2539, 0.53, 0.2539, 0.53, 0.2932, 0.5323, 0.2897, 0.5758, 0.2471, 0.5732, 0.2471, 0.5732, 0.2897, 0.5758, 0.2885, 0.5911, 0.3062, 0.194, 0.3209, 0.1894, 0.3205, 0.1943, 0.2897, 0.9781, 0.3333, 0.9824, 0.2885, 0.9934, 0.3335, 0.9387, 0.373, 0.941, 0.3333, 0.9824, 0.3683, 0.8621, 0.3997, 0.8655, 0.373, 0.941, 0.3622, 0.7578, 0.3997, 0.7617, 0.3997, 0.8655, 0.3683, 0.8621, 0.3571, 0.6699, 0.3796, 0.6725, 0.3997, 0.7617, 0.3622, 0.7578, 0.2835, 0.614, 0.2726, 0.6631, 0.2511, 0.6622, 0.3358, 0.5987, 0.3543, 0.6197, 0.3356, 0.619, 0.3209, 0.5916, 0.3358, 0.5987, 0.3205, 0.5966, 0.3543, 0.6197, 0.3796, 0.6725, 0.3571, 0.6699, 0.3149, 0.6665, 0.3352, 0.6689, 0.3346, 0.7564, 0.3079, 0.7534, 0.3079, 0.7534, 0.3346, 0.7564, 0.334, 0.8602, 0.2995, 0.8566, 0.2995, 0.8566, 0.334, 0.8602, 0.3335, 0.9387, 0.2932, 0.9346, 0.2932, 0.9346, 0.3335, 0.9387, 0.3333, 0.9824, 0.2897, 0.9781, 0.3205, 0.5966, 0.3358, 0.5987, 0.3356, 0.619, 0.3189, 0.6168, 0.3352, 0.6689, 0.3571, 0.6699, 0.3622, 0.7578, 0.3346, 0.7564, 0.3346, 0.7564, 0.3622, 0.7578, 0.3683, 0.8621, 0.334, 0.8602, 0.334, 0.8602, 0.3683, 0.8621, 0.373, 0.941, 0.3335, 0.9387, 0.3356, 0.619, 0.3543, 0.6197, 0.3571, 0.6699, 0.3352, 0.6689, 0.2308, 0.851, 0.266, 0.8547, 0.2539, 0.9322, 0.2135, 0.9282, 0.2535, 0.749, 0.282, 0.7522, 0.266, 0.8547, 0.2308, 0.851, 0.2726, 0.6631, 0.2954, 0.6657, 0.282, 0.7522, 0.2535, 0.749, 0.3189, 0.6168, 0.3149, 0.6665, 0.2954, 0.6657, 0.3031, 0.6164, 0.2835, 0.614, 0.3062, 0.5963, 0.3031, 0.6164, 0.2135, 0.9282, 0.2539, 0.9322, 0.2471, 0.9755, 0.2169, 0.747, 0.2535, 0.749, 0.2308, 0.851, 0.2003, 0.8494, 0.2511, 0.6622, 0.2726, 0.6631, 0.2535, 0.749, 0.2169, 0.747, 0.3031, 0.6164, 0.2954, 0.6657, 0.2726, 0.6631, 0.2835, 0.614, 0.2003, 0.8494, 0.2308, 0.851, 0.2135, 0.9282, 0.3062, 0.5963, 0.3205, 0.5966, 0.3189, 0.6168, 0.3031, 0.6164, 0.3356, 0.619, 0.3352, 0.6689, 0.3149, 0.6665, 0.3189, 0.6168, 0.2954, 0.6657, 0.3149, 0.6665, 0.3079, 0.7534, 0.282, 0.7522, 0.282, 0.7522, 0.3079, 0.7534, 0.2995, 0.8566, 0.266, 0.8547, 0.266, 0.8547, 0.2995, 0.8566, 0.2932, 0.9346, 0.2539, 0.9322, 0.2539, 0.9322, 0.2932, 0.9346, 0.2897, 0.9781, 0.2471, 0.9755, 0.2471, 0.9755, 0.2897, 0.9781, 0.2885, 0.9934, 0.3062, 0.5963, 0.3209, 0.5916, 0.3205, 0.5966, 0.08974, 0.9781, 0.1333, 0.9824, 0.08851, 0.9934, 0.1335, 0.9387, 0.173, 0.941, 0.1333, 0.9824, 0.1683, 0.8621, 0.1997, 0.8655, 0.173, 0.941, 0.1622, 0.7578, 0.1997, 0.7617, 0.1997, 0.8655, 0.1683, 0.8621, 0.1571, 0.6699, 0.1796, 0.6725, 0.1997, 0.7617, 0.1622, 0.7578, 0.08349, 0.614, 0.07265, 0.6631, 0.05108, 0.6622, 0.1358, 0.5987, 0.1543, 0.6197, 0.1356, 0.619, 0.1209, 0.5916, 0.1358, 0.5987, 0.1205, 0.5966, 0.1543, 0.6197, 0.1796, 0.6725, 0.1571, 0.6699, 0.1149, 0.6665, 0.1352, 0.6689, 0.1346, 0.7564, 0.1079, 0.7534, 0.1079, 0.7534, 0.1346, 0.7564, 0.134, 0.8602, 0.09955, 0.8566, 0.09955, 0.8566, 0.134, 0.8602, 0.1335, 0.9387, 0.09325, 0.9346, 0.09325, 0.9346, 0.1335, 0.9387, 0.1333, 0.9824, 0.08974, 0.9781, 0.1205, 0.5966, 0.1358, 0.5987, 0.1356, 0.619, 0.1189, 0.6168, 0.1352, 0.6689, 0.1571, 0.6699, 0.1622, 0.7578, 0.1346, 0.7564, 0.1346, 0.7564, 0.1622, 0.7578, 0.1683, 0.8621, 0.134, 0.8602, 0.134, 0.8602, 0.1683, 0.8621, 0.173, 0.941, 0.1335, 0.9387, 0.1356, 0.619, 0.1543, 0.6197, 0.1571, 0.6699, 0.1352, 0.6689, 0.03078, 0.851, 0.06601, 0.8547, 0.05387, 0.9322, 0.01351, 0.9282, 0.05354, 0.749, 0.08201, 0.7522, 0.06601, 0.8547, 0.03078, 0.851, 0.07265, 0.6631, 0.09545, 0.6657, 0.08201, 0.7522, 0.05354, 0.749, 0.1189, 0.6168, 0.1149, 0.6665, 0.09545, 0.6657, 0.1031, 0.6164, 0.08349, 0.614, 0.1062, 0.5963, 0.1031, 0.6164, 0.01351, 0.9282, 0.05387, 0.9322, 0.0471, 0.9755, 0.01689, 0.747, 0.05354, 0.749, 0.03078, 0.851, 0.0002548, 0.8494, 0.05108, 0.6622, 0.07265, 0.6631, 0.05354, 0.749, 0.01689, 0.747, 0.1031, 0.6164, 0.09545, 0.6657, 0.07265, 0.6631, 0.08349, 0.614, 0.0002548, 0.8494, 0.03078, 0.851, 0.01351, 0.9282, 0.1062, 0.5963, 0.1205, 0.5966, 0.1189, 0.6168, 0.1031, 0.6164, 0.1356, 0.619, 0.1352, 0.6689, 0.1149, 0.6665, 0.1189, 0.6168, 0.09545, 0.6657, 0.1149, 0.6665, 0.1079, 0.7534, 0.08201, 0.7522, 0.08201, 0.7522, 0.1079, 0.7534, 0.09955, 0.8566, 0.06601, 0.8547, 0.06601, 0.8547, 0.09955, 0.8566, 0.09325, 0.9346, 0.05387, 0.9322, 0.05387, 0.9322, 0.09325, 0.9346, 0.08974, 0.9781, 0.0471, 0.9755, 0.0471, 0.9755, 0.08974, 0.9781, 0.08851, 0.9934, 0.1062, 0.5963, 0.1209, 0.5916, 0.1205, 0.5966, 0.8897, 0.5758, 0.9333, 0.5802, 0.8885, 0.5911, 0.9335, 0.5364, 0.973, 0.5388, 0.9333, 0.5802, 0.9683, 0.4599, 0.9997, 0.4632, 0.973, 0.5388, 0.9622, 0.3556, 0.9997, 0.3595, 0.9997, 0.4632, 0.9683, 0.4599, 0.9571, 0.2676, 0.9796, 0.2703, 0.9997, 0.3595, 0.9622, 0.3556, 0.8835, 0.2117, 0.8726, 0.2608, 0.8511, 0.2599, 0.9358, 0.1964, 0.9543, 0.2174, 0.9356, 0.2168, 0.9209, 0.1894, 0.9358, 0.1964, 0.9205, 0.1943, 0.9543, 0.2174, 0.9796, 0.2703, 0.9571, 0.2676, 0.9149, 0.2642, 0.9352, 0.2667, 0.9346, 0.3541, 0.9079, 0.3512, 0.9079, 0.3512, 0.9346, 0.3541, 0.934, 0.4579, 0.8995, 0.4543, 0.8995, 0.4543, 0.934, 0.4579, 0.9335, 0.5364, 0.8932, 0.5323, 0.8932, 0.5323, 0.9335, 0.5364, 0.9333, 0.5802, 0.8897, 0.5758, 0.9205, 0.1943, 0.9358, 0.1964, 0.9356, 0.2168, 0.9189, 0.2146, 0.9352, 0.2667, 0.9571, 0.2676, 0.9622, 0.3556, 0.9346, 0.3541, 0.9346, 0.3541, 0.9622, 0.3556, 0.9683, 0.4599, 0.934, 0.4579, 0.934, 0.4579, 0.9683, 0.4599, 0.973, 0.5388, 0.9335, 0.5364, 0.9356, 0.2168, 0.9543, 0.2174, 0.9571, 0.2676, 0.9352, 0.2667, 0.8308, 0.4488, 0.866, 0.4524, 0.8539, 0.53, 0.8135, 0.5259, 0.8535, 0.3468, 0.882, 0.3499, 0.866, 0.4524, 0.8308, 0.4488, 0.8726, 0.2608, 0.8954, 0.2635, 0.882, 0.3499, 0.8535, 0.3468, 0.9189, 0.2146, 0.9149, 0.2642, 0.8954, 0.2635, 0.9031, 0.2141, 0.8835, 0.2117, 0.9062, 0.194, 0.9031, 0.2141, 0.8135, 0.5259, 0.8539, 0.53, 0.8471, 0.5732, 0.8169, 0.3447, 0.8535, 0.3468, 0.8308, 0.4488, 0.8003, 0.4471, 0.8511, 0.2599, 0.8726, 0.2608, 0.8535, 0.3468, 0.8169, 0.3447, 0.9031, 0.2141, 0.8954, 0.2635, 0.8726, 0.2608, 0.8835, 0.2117, 0.8003, 0.4471, 0.8308, 0.4488, 0.8135, 0.5259, 0.9062, 0.194, 0.9205, 0.1943, 0.9189, 0.2146, 0.9031, 0.2141, 0.9356, 0.2168, 0.9352, 0.2667, 0.9149, 0.2642, 0.9189, 0.2146, 0.8954, 0.2635, 0.9149, 0.2642, 0.9079, 0.3512, 0.882, 0.3499, 0.882, 0.3499, 0.9079, 0.3512, 0.8995, 0.4543, 0.866, 0.4524, 0.866, 0.4524, 0.8995, 0.4543, 0.8932, 0.5323, 0.8539, 0.53, 0.8539, 0.53, 0.8932, 0.5323, 0.8897, 0.5758, 0.8471, 0.5732, 0.8471, 0.5732, 0.8897, 0.5758, 0.8885, 0.5911, 0.9062, 0.194, 0.9209, 0.1894, 0.9205, 0.1943, 0.6897, 0.5758, 0.7333, 0.5802, 0.6885, 0.5911, 0.7335, 0.5364, 0.773, 0.5388, 0.7333, 0.5802, 0.7683, 0.4599, 0.7997, 0.4632, 0.773, 0.5388, 0.7622, 0.3556, 0.7997, 0.3595, 0.7997, 0.4632, 0.7683, 0.4599, 0.7571, 0.2676, 0.7796, 0.2703, 0.7997, 0.3595, 0.7622, 0.3556, 0.6835, 0.2117, 0.6726, 0.2608, 0.6511, 0.2599, 0.7358, 0.1964, 0.7543, 0.2174, 0.7356, 0.2168, 0.7209, 0.1894, 0.7358, 0.1964, 0.7205, 0.1943, 0.7543, 0.2174, 0.7796, 0.2703, 0.7571, 0.2676, 0.7149, 0.2642, 0.7352, 0.2667, 0.7346, 0.3541, 0.7079, 0.3512, 0.7079, 0.3512, 0.7346, 0.3541, 0.734, 0.4579, 0.6995, 0.4543, 0.6995, 0.4543, 0.734, 0.4579, 0.7335, 0.5364, 0.6932, 0.5323, 0.6932, 0.5323, 0.7335, 0.5364, 0.7333, 0.5802, 0.6897, 0.5758, 0.7205, 0.1943, 0.7358, 0.1964, 0.7356, 0.2168, 0.7189, 0.2146, 0.7352, 0.2667, 0.7571, 0.2676, 0.7622, 0.3556, 0.7346, 0.3541, 0.7346, 0.3541, 0.7622, 0.3556, 0.7683, 0.4599, 0.734, 0.4579, 0.734, 0.4579, 0.7683, 0.4599, 0.773, 0.5388, 0.7335, 0.5364, 0.7356, 0.2168, 0.7543, 0.2174, 0.7571, 0.2676, 0.7352, 0.2667, 0.6308, 0.4488, 0.666, 0.4524, 0.6539, 0.53, 0.6135, 0.5259, 0.6535, 0.3468, 0.682, 0.3499, 0.666, 0.4524, 0.6308, 0.4488, 0.6726, 0.2608, 0.6954, 0.2635, 0.682, 0.3499, 0.6535, 0.3468, 0.7189, 0.2146, 0.7149, 0.2642, 0.6954, 0.2635, 0.7031, 0.2141, 0.6835, 0.2117, 0.7062, 0.194, 0.7031, 0.2141, 0.6135, 0.5259, 0.6539, 0.53, 0.6471, 0.5732, 0.6169, 0.3447, 0.6535, 0.3468, 0.6308, 0.4488, 0.6003, 0.4471, 0.6511, 0.2599, 0.6726, 0.2608, 0.6535, 0.3468, 0.6169, 0.3447, 0.7031, 0.2141, 0.6954, 0.2635, 0.6726, 0.2608, 0.6835, 0.2117, 0.6003, 0.4471, 0.6308, 0.4488, 0.6135, 0.5259, 0.7062, 0.194, 0.7205, 0.1943, 0.7189, 0.2146, 0.7031, 0.2141, 0.7356, 0.2168, 0.7352, 0.2667, 0.7149, 0.2642, 0.7189, 0.2146, 0.6954, 0.2635, 0.7149, 0.2642, 0.7079, 0.3512, 0.682, 0.3499, 0.682, 0.3499, 0.7079, 0.3512, 0.6995, 0.4543, 0.666, 0.4524, 0.666, 0.4524, 0.6995, 0.4543, 0.6932, 0.5323, 0.6539, 0.53, 0.6539, 0.53, 0.6932, 0.5323, 0.6897, 0.5758, 0.6471, 0.5732, 0.6471, 0.5732, 0.6897, 0.5758, 0.6885, 0.5911, 0.7062, 0.194, 0.7209, 0.1894, 0.7205, 0.1943, 0.4897, 0.9781, 0.5333, 0.9824, 0.4885, 0.9934, 0.5335, 0.9387, 0.573, 0.941, 0.5333, 0.9824, 0.5683, 0.8621, 0.5997, 0.8655, 0.573, 0.941, 0.5622, 0.7578, 0.5997, 0.7617, 0.5997, 0.8655, 0.5683, 0.8621, 0.5571, 0.6699, 0.5796, 0.6725, 0.5997, 0.7617, 0.5622, 0.7578, 0.4835, 0.614, 0.4726, 0.6631, 0.4511, 0.6622, 0.5358, 0.5987, 0.5543, 0.6197, 0.5356, 0.619, 0.5209, 0.5916, 0.5358, 0.5987, 0.5205, 0.5966, 0.5543, 0.6197, 0.5796, 0.6725, 0.5571, 0.6699, 0.5149, 0.6665, 0.5352, 0.6689, 0.5346, 0.7564, 0.5079, 0.7534, 0.5079, 0.7534, 0.5346, 0.7564, 0.534, 0.8602, 0.4995, 0.8566, 0.4995, 0.8566, 0.534, 0.8602, 0.5335, 0.9387, 0.4932, 0.9346, 0.4932, 0.9346, 0.5335, 0.9387, 0.5333, 0.9824, 0.4897, 0.9781, 0.5205, 0.5966, 0.5358, 0.5987, 0.5356, 0.619, 0.5189, 0.6168, 0.5352, 0.6689, 0.5571, 0.6699, 0.5622, 0.7578, 0.5346, 0.7564, 0.5346, 0.7564, 0.5622, 0.7578, 0.5683, 0.8621, 0.534, 0.8602, 0.534, 0.8602, 0.5683, 0.8621, 0.573, 0.941, 0.5335, 0.9387, 0.5356, 0.619, 0.5543, 0.6197, 0.5571, 0.6699, 0.5352, 0.6689, 0.4308, 0.851, 0.466, 0.8547, 0.4539, 0.9322, 0.4135, 0.9282, 0.4535, 0.749, 0.482, 0.7522, 0.466, 0.8547, 0.4308, 0.851, 0.4726, 0.6631, 0.4954, 0.6657, 0.482, 0.7522, 0.4535, 0.749, 0.5189, 0.6168, 0.5149, 0.6665, 0.4954, 0.6657, 0.5031, 0.6164, 0.4835, 0.614, 0.5062, 0.5963, 0.5031, 0.6164, 0.4135, 0.9282, 0.4539, 0.9322, 0.4471, 0.9755, 0.4169, 0.747, 0.4535, 0.749, 0.4308, 0.851, 0.4003, 0.8494, 0.4511, 0.6622, 0.4726, 0.6631, 0.4535, 0.749, 0.4169, 0.747, 0.5031, 0.6164, 0.4954, 0.6657, 0.4726, 0.6631, 0.4835, 0.614, 0.4003, 0.8494, 0.4308, 0.851, 0.4135, 0.9282, 0.5062, 0.5963, 0.5205, 0.5966, 0.5189, 0.6168, 0.5031, 0.6164, 0.5356, 0.619, 0.5352, 0.6689, 0.5149, 0.6665, 0.5189, 0.6168, 0.4954, 0.6657, 0.5149, 0.6665, 0.5079, 0.7534, 0.482, 0.7522, 0.482, 0.7522, 0.5079, 0.7534, 0.4995, 0.8566, 0.466, 0.8547, 0.466, 0.8547, 0.4995, 0.8566, 0.4932, 0.9346, 0.4539, 0.9322, 0.4539, 0.9322, 0.4932, 0.9346, 0.4897, 0.9781, 0.4471, 0.9755, 0.4471, 0.9755, 0.4897, 0.9781, 0.4885, 0.9934, 0.5062, 0.5963, 0.5209, 0.5916, 0.5205, 0.5966, 0.08974, 0.5758, 0.1333, 0.5802, 0.08851, 0.5911, 0.1335, 0.5364, 0.173, 0.5388, 0.1333, 0.5802, 0.1683, 0.4599, 0.1997, 0.4632, 0.173, 0.5388, 0.1622, 0.3556, 0.1997, 0.3595, 0.1997, 0.4632, 0.1683, 0.4599, 0.1571, 0.2676, 0.1796, 0.2703, 0.1997, 0.3595, 0.1622, 0.3556, 0.08349, 0.2117, 0.07265, 0.2608, 0.05108, 0.2599, 0.1358, 0.1964, 0.1543, 0.2174, 0.1356, 0.2168, 0.1209, 0.1894, 0.1358, 0.1964, 0.1205, 0.1943, 0.1543, 0.2174, 0.1796, 0.2703, 0.1571, 0.2676, 0.1149, 0.2642, 0.1352, 0.2667, 0.1346, 0.3541, 0.1079, 0.3512, 0.1079, 0.3512, 0.1346, 0.3541, 0.134, 0.4579, 0.09955, 0.4543, 0.09955, 0.4543, 0.134, 0.4579, 0.1335, 0.5364, 0.09325, 0.5323, 0.09325, 0.5323, 0.1335, 0.5364, 0.1333, 0.5802, 0.08974, 0.5758, 0.1205, 0.1943, 0.1358, 0.1964, 0.1356, 0.2168, 0.1189, 0.2146, 0.1352, 0.2667, 0.1571, 0.2676, 0.1622, 0.3556, 0.1346, 0.3541, 0.1346, 0.3541, 0.1622, 0.3556, 0.1683, 0.4599, 0.134, 0.4579, 0.134, 0.4579, 0.1683, 0.4599, 0.173, 0.5388, 0.1335, 0.5364, 0.1356, 0.2168, 0.1543, 0.2174, 0.1571, 0.2676, 0.1352, 0.2667, 0.03078, 0.4488, 0.06601, 0.4524, 0.05387, 0.53, 0.01351, 0.5259, 0.05354, 0.3468, 0.08201, 0.3499, 0.06601, 0.4524, 0.03078, 0.4488, 0.07265, 0.2608, 0.09545, 0.2635, 0.08201, 0.3499, 0.05354, 0.3468, 0.1189, 0.2146, 0.1149, 0.2642, 0.09545, 0.2635, 0.1031, 0.2141, 0.08349, 0.2117, 0.1062, 0.194, 0.1031, 0.2141, 0.01351, 0.5259, 0.05387, 0.53, 0.0471, 0.5732, 0.01689, 0.3447, 0.05354, 0.3468, 0.03078, 0.4488, 0.0002548, 0.4471, 0.05108, 0.2599, 0.07265, 0.2608, 0.05354, 0.3468, 0.01689, 0.3447, 0.1031, 0.2141, 0.09545, 0.2635, 0.07265, 0.2608, 0.08349, 0.2117, 0.0002548, 0.4471, 0.03078, 0.4488, 0.01351, 0.5259, 0.1062, 0.194, 0.1205, 0.1943, 0.1189, 0.2146, 0.1031, 0.2141, 0.1356, 0.2168, 0.1352, 0.2667, 0.1149, 0.2642, 0.1189, 0.2146, 0.09545, 0.2635, 0.1149, 0.2642, 0.1079, 0.3512, 0.08201, 0.3499, 0.08201, 0.3499, 0.1079, 0.3512, 0.09955, 0.4543, 0.06601, 0.4524, 0.06601, 0.4524, 0.09955, 0.4543, 0.09325, 0.5323, 0.05387, 0.53, 0.05387, 0.53, 0.09325, 0.5323, 0.08974, 0.5758, 0.0471, 0.5732, 0.0471, 0.5732, 0.08974, 0.5758, 0.08851, 0.5911, 0.1062, 0.194, 0.1209, 0.1894, 0.1205, 0.1943])
me_circle.materials.append(mat_petals)
me_circle.use_remesh_fix_poles = True
me_circle.use_remesh_preserve_attributes = False
me_circle.use_mirror_vertex_groups = False
me_circle.update()
me_circle_001 = bpy.data.meshes.new('Circle.001')
me_circle_001.from_pydata([(-0.01367, 1.0, 0.2233), (-0.3964, 0.9239, 0.2233), (-0.7208, 0.7071, 0.2233), (-0.9376, 0.3827, 0.2233), (-1.014, -7.372e-08, 0.2233), (-0.9376, -0.3827, 0.2233), (-0.7208, -0.7071, 0.2233), (-0.3964, -0.9239, 0.2233), (-0.01367, -1.0, 0.2233), (0.369, -0.9239, 0.2233), (0.6934, -0.7071, 0.2233), (0.9102, -0.3827, 0.2233), (0.9863, -1.808e-08, 0.2233), (0.9102, 0.3827, 0.2233), (0.6934, 0.7071, 0.2233), (0.369, 0.9239, 0.2233), (-0.1473, 0.3556, 0.0), (1.121e-07, 0.3849, 0.0), (-0.2722, 0.2722, 0.0), (-0.3556, 0.1473, 0.0), (-0.3849, -4.838e-08, 0.0), (-0.3556, -0.1473, 0.0), (-0.2722, -0.2722, 0.0), (-0.1473, -0.3556, 0.0), (-5.287e-08, -0.3849, 0.0), (0.1473, -0.3556, 0.0), (0.2722, -0.2722, 0.0), (0.3556, -0.1473, 0.0), (0.3849, -3.013e-08, 0.0), (0.3556, 0.1473, 0.0), (0.2722, 0.2722, 0.0), (0.1473, 0.3556, 0.0), (-0.009115, 0.6399, 0.3464), (-0.254, 0.5912, 0.3464), (-0.4616, 0.4525, 0.3464), (-0.6003, 0.2449, 0.3464), (-0.649, -7.519e-08, 0.3464), (-0.6003, -0.2449, 0.3464), (-0.4616, -0.4525, 0.3464), (-0.254, -0.5912, 0.3464), (-0.009115, -0.6399, 0.3464), (0.2358, -0.5912, 0.3464), (0.4434, -0.4525, 0.3464), (0.5821, -0.2449, 0.3464), (0.6308, -3.959e-08, 0.3464), (0.5821, 0.2449, 0.3464), (0.4434, 0.4525, 0.3464), (0.2358, 0.5912, 0.3464), (-0.09133, 0.2205, -0.1482), (6.069e-08, 0.2387, -0.1482), (-0.1688, 0.1688, -0.1482), (-0.2205, 0.09133, -0.1482), (-0.2387, -2.505e-08, -0.1482), (-0.2205, -0.09133, -0.1482), (-0.1688, -0.1688, -0.1482), (-0.09133, -0.2205, -0.1482), (-4.163e-08, -0.2387, -0.1482), (0.09133, -0.2205, -0.1482), (0.1688, -0.1688, -0.1482), (0.2205, -0.09133, -0.1482), (0.2387, -1.373e-08, -0.1482), (0.2205, 0.09133, -0.1482), (0.1688, 0.1688, -0.1482), (0.09133, 0.2205, -0.1482), (-0.1527, 0.3687, -9.082), (2.452e-07, 0.3991, -9.082), (-0.2822, 0.2822, -9.082), (-0.3687, 0.1527, -9.082), (-0.3991, -5.441e-08, -9.082), (-0.3687, -0.1527, -9.082), (-0.2822, -0.2822, -9.082), (-0.1527, -0.3687, -9.082), (7.407e-08, -0.3991, -9.082), (0.1527, -0.3687, -9.082), (0.2822, -0.2822, -9.082), (0.3687, -0.1527, -9.082), (0.3991, -3.548e-08, -9.082), (0.3687, 0.1527, -9.082), (0.2822, 0.2822, -9.082), (0.1527, 0.3687, -9.082), (-0.3138, 0.2086, -7.465), (-0.2752, 0.2292, -6.909), (0.2082, -0.3135, -7.465), (0.2324, -0.2784, -6.909), (-0.3938, 0.08879, -7.466), (-0.3531, 0.1127, -6.91), (0.2882, -0.1937, -7.465), (0.3102, -0.162, -6.909), (-0.422, -0.05249, -7.466), (-0.3805, -0.02475, -6.91), (0.3163, -0.05247, -7.465), (0.3375, -0.02465, -6.909), (-0.3939, -0.1938, -7.466), (-0.3533, -0.1622, -6.911), (0.2882, 0.08877, -7.465), (0.3102, 0.1127, -6.91), (-0.3139, -0.3135, -7.466), (-0.2755, -0.2787, -6.911), (0.2082, 0.2085, -7.465), (0.2324, 0.2291, -6.91), (-0.1941, -0.3935, -7.466), (-0.159, -0.3565, -6.91), (0.08842, 0.2885, -7.465), (0.1159, 0.307, -6.91), (-0.05284, -0.4216, -7.466), (-0.02152, -0.3837, -6.91), (-0.1588, 0.307, -6.909), (-0.1941, 0.2886, -7.465), (0.1159, -0.3563, -6.909), (0.08844, -0.3935, -7.466), (-0.02142, 0.3343, -6.909), (-0.05282, 0.3167, -7.465), (-0.03744, 0.4032, -5.151), (-0.05968, 0.3699, -4.585), (0.4256, -0.05978, -5.151), (0.3889, -0.07865, -4.586), (-0.1083, 0.2971, -5.151), (-0.1284, 0.2671, -4.585), (0.4966, 0.04648, -5.152), (0.4579, 0.02444, -4.586), (-0.1331, 0.1719, -5.151), (-0.1523, 0.1459, -4.586), (0.5216, 0.1719, -5.152), (0.4824, 0.1461, -4.587), (-0.1081, 0.04673, -5.15), (-0.128, 0.02467, -4.587), (0.4968, 0.2973, -5.152), (0.4586, 0.2678, -4.588), (-0.03706, -0.05944, -5.15), (-0.05915, -0.07819, -4.587), (0.4259, 0.4035, -5.152), (0.3899, 0.3708, -4.589), (0.06908, -0.1305, -5.151), (0.04366, -0.1471, -4.587), (0.3196, 0.4744, -5.152), (0.2868, 0.4394, -4.588), (0.1942, -0.1555, -5.151), (0.1648, -0.1714, -4.586), (0.04339, 0.4388, -4.586), (0.06881, 0.4742, -5.152), (0.286, -0.1474, -4.585), (0.3194, -0.1307, -5.151), (0.1651, 0.4633, -4.587), (0.1942, 0.4993, -5.152), (-0.4012, 0.02212, -2.931), (-0.4309, -0.01604, -2.442), (-0.3405, 0.04433, -2.441), (-0.3081, 0.08427, -2.931), (0.005108, -0.3843, -2.931), (-0.03681, -0.4101, -2.442), (-0.1272, -0.4705, -2.442), (-0.08811, -0.4465, -2.931), (-0.4636, -0.07115, -2.931), (-0.4913, -0.1065, -2.442), (0.0672, -0.2912, -2.931), (0.02354, -0.3197, -2.441), (-0.4856, -0.1813, -2.931), (-0.5126, -0.2132, -2.442), (0.08877, -0.1815, -2.93), (0.04467, -0.2132, -2.441), (-0.4639, -0.2914, -2.93), (-0.4915, -0.3199, -2.442), (0.06666, -0.07176, -2.929), (0.02338, -0.1066, -2.441), (-0.4017, -0.3846, -2.93), (-0.4311, -0.4103, -2.442), (0.004309, 0.02138, -2.928), (-0.03704, -0.01625, -2.441), (-0.3084, -0.4468, -2.93), (-0.3406, -0.4707, -2.442), (-0.08877, 0.08377, -2.929), (-0.1274, 0.04419, -2.441), (-0.1982, -0.4685, -2.931), (-0.2339, -0.4918, -2.442), (-0.2339, 0.06547, -2.441), (-0.1985, 0.1059, -2.93)], [], [(23, 55, 56, 24), (16, 1, 0, 17), (18, 2, 1, 16), (19, 3, 2, 18), (20, 4, 3, 19), (21, 5, 4, 20), (22, 6, 5, 21), (23, 7, 6, 22), (24, 8, 7, 23), (25, 9, 8, 24), (26, 10, 9, 25), (27, 11, 10, 26), (28, 12, 11, 27), (29, 13, 12, 28), (30, 14, 13, 29), (31, 15, 14, 30), (17, 0, 15, 31), (7, 39, 38, 6), (15, 47, 46, 14), (8, 40, 39, 7), (1, 33, 32, 0), (0, 32, 47, 15), (9, 41, 40, 8), (2, 34, 33, 1), (10, 42, 41, 9), (3, 35, 34, 2), (11, 43, 42, 10), (4, 36, 35, 3), (12, 44, 43, 11), (5, 37, 36, 4), (13, 45, 44, 12), (6, 38, 37, 5), (14, 46, 45, 13), (39, 40, 41), (17, 49, 48, 16), (31, 63, 49, 17), (24, 56, 57, 25), (16, 48, 50, 18), (25, 57, 58, 26), (18, 50, 51, 19), (26, 58, 59, 27), (19, 51, 52, 20), (27, 59, 60, 28), (20, 52, 53, 21), (28, 60, 61, 29), (21, 53, 54, 22), (29, 61, 62, 30), (22, 54, 55, 23), (30, 62, 63, 31), (150, 57, 56, 173), (174, 49, 63, 171), (146, 48, 49, 174), (173, 56, 55, 169), (171, 63, 62, 167), (169, 55, 54, 165), (167, 62, 61, 163), (165, 54, 53, 161), (163, 61, 60, 159), (161, 53, 52, 157), (159, 60, 59, 155), (157, 52, 51, 153), (155, 59, 58, 149), (153, 51, 50, 145), (149, 58, 57, 150), (48, 146, 145, 50), (151, 172, 137, 140), (175, 170, 135, 142), (147, 175, 142, 138), (172, 168, 133, 137), (170, 166, 131, 135), (168, 164, 129, 133), (166, 162, 127, 131), (164, 160, 125, 129), (162, 158, 123, 127), (160, 156, 121, 125), (158, 154, 119, 123), (156, 152, 117, 121), (154, 148, 115, 119), (152, 144, 113, 117), (148, 151, 140, 115), (144, 147, 138, 113), (141, 136, 105, 108), (139, 143, 110, 106), (143, 134, 103, 110), (136, 132, 101, 105), (134, 130, 99, 103), (132, 128, 97, 101), (130, 126, 95, 99), (128, 124, 93, 97), (126, 122, 91, 95), (124, 120, 89, 93), (122, 118, 87, 91), (120, 116, 85, 89), (118, 114, 83, 87), (114, 141, 108, 83), (112, 139, 106, 81), (109, 108, 105, 104), (111, 102, 79, 65), (111, 110, 103, 102), (107, 111, 65, 64), (107, 106, 110, 111), (104, 100, 71, 72), (104, 105, 101, 100), (102, 98, 78, 79), (102, 103, 99, 98), (100, 96, 70, 71), (100, 101, 97, 96), (98, 94, 77, 78), (98, 99, 95, 94), (96, 92, 69, 70), (96, 97, 93, 92), (94, 90, 76, 77), (94, 95, 91, 90), (92, 88, 68, 69), (92, 93, 89, 88), (90, 86, 75, 76), (90, 91, 87, 86), (88, 84, 67, 68), (88, 89, 85, 84), (86, 82, 74, 75), (86, 87, 83, 82), (80, 66, 67, 84), (116, 112, 81, 85), (84, 85, 81, 80), (82, 109, 73, 74), (82, 83, 108, 109), (80, 107, 64, 66), (80, 81, 106, 107), (141, 140, 137, 136), (143, 142, 135, 134), (139, 138, 142, 143), (136, 137, 133, 132), (134, 135, 131, 130), (132, 133, 129, 128), (130, 131, 127, 126), (128, 129, 125, 124), (126, 127, 123, 122), (124, 125, 121, 120), (122, 123, 119, 118), (120, 121, 117, 116), (118, 119, 115, 114), (116, 117, 113, 112), (114, 115, 140, 141), (112, 113, 138, 139), (109, 104, 72, 73), (151, 150, 173, 172), (175, 174, 171, 170), (147, 146, 174, 175), (172, 173, 169, 168), (170, 171, 167, 166), (168, 169, 165, 164), (166, 167, 163, 162), (164, 165, 161, 160), (162, 163, 159, 158), (160, 161, 157, 156), (158, 159, 155, 154), (156, 157, 153, 152), (154, 155, 149, 148), (152, 153, 145, 144), (148, 149, 150, 151), (144, 145, 146, 147), (35, 36, 44, 45), (34, 35, 45, 46), (33, 47, 32), (34, 46, 47, 33), (36, 37, 43, 44), (37, 38, 42, 43), (38, 39, 41, 42)])
_uv = me_circle_001.uv_layers.new(name='UVMap')
_uv.uv.foreach_set('vector', [0.9212, 0.05659, 0.9003, 0.05717, 0.9012, 0.06764, 0.9216, 0.06717, 0.9221, 0.158, 0.9576, 0.1553, 0.9557, 0.1464, 0.9227, 0.1479, 0.9214, 0.1688, 0.9611, 0.1657, 0.9576, 0.1553, 0.9221, 0.158, 0.9199, 0.1805, 0.9669, 0.18, 0.9611, 0.1657, 0.9214, 0.1688, 0.9166, 0.1935, 0.9782, 0.2054, 0.9669, 0.18, 0.9199, 0.1805, 0.9201, 0.03304, 0.9684, 0.03611, 0.9805, 0.01166, 0.9176, 0.01898, 0.9209, 0.04535, 0.9621, 0.05022, 0.9684, 0.03611, 0.9201, 0.03304, 0.9212, 0.05659, 0.9582, 0.06052, 0.9621, 0.05022, 0.9209, 0.04535, 0.9216, 0.06717, 0.956, 0.06937, 0.9582, 0.06052, 0.9212, 0.05659, 0.9222, 0.07739, 0.9552, 0.07804, 0.956, 0.06937, 0.9216, 0.06717, 0.923, 0.08748, 0.9558, 0.08715, 0.9552, 0.07804, 0.9222, 0.07739, 0.9239, 0.09765, 0.9573, 0.09721, 0.9558, 0.08715, 0.923, 0.08748, 0.9248, 0.108, 0.9586, 0.1077, 0.9573, 0.09721, 0.9239, 0.09765, 0.9244, 0.1182, 0.9575, 0.1182, 0.9586, 0.1077, 0.9248, 0.108, 0.9239, 0.1282, 0.956, 0.1284, 0.9575, 0.1182, 0.9244, 0.1182, 0.9233, 0.138, 0.9552, 0.1376, 0.956, 0.1284, 0.9239, 0.1282, 0.9227, 0.1479, 0.9557, 0.1464, 0.9552, 0.1376, 0.9233, 0.138, 0.9582, 0.06052, 0.9678, 0.06508, 0.974, 0.05814, 0.9621, 0.05022, 0.9552, 0.1376, 0.9646, 0.1379, 0.9671, 0.1305, 0.956, 0.1284, 0.956, 0.06937, 0.9648, 0.0715, 0.9678, 0.06508, 0.9582, 0.06052, 0.9576, 0.1553, 0.9673, 0.1512, 0.9646, 0.1446, 0.9557, 0.1464, 0.9557, 0.1464, 0.9646, 0.1446, 0.9646, 0.1379, 0.9552, 0.1376, 0.9552, 0.07804, 0.9644, 0.07814, 0.9648, 0.0715, 0.956, 0.06937, 0.9611, 0.1657, 0.9729, 0.1582, 0.9673, 0.1512, 0.9576, 0.1553, 0.9558, 0.08715, 0.9664, 0.08529, 0.9644, 0.07814, 0.9552, 0.07804, 0.9669, 0.18, 0.9831, 0.1663, 0.9729, 0.1582, 0.9611, 0.1657, 0.9573, 0.09721, 0.9709, 0.09409, 0.9664, 0.08529, 0.9558, 0.08715, 0.9782, 0.2054, 1.0, 0.1758, 0.9831, 0.1663, 0.9669, 0.18, 0.9586, 0.1077, 0.978, 0.1075, 0.9709, 0.09409, 0.9573, 0.09721, 0.9684, 0.03611, 0.9841, 0.04992, 1.0, 0.04113, 0.9805, 0.01166, 0.9575, 0.1182, 0.9715, 0.1212, 0.978, 0.1075, 0.9586, 0.1077, 0.9621, 0.05022, 0.974, 0.05814, 0.9841, 0.04992, 0.9684, 0.03611, 0.956, 0.1284, 0.9671, 0.1305, 0.9715, 0.1212, 0.9575, 0.1182, 0.9678, 0.06508, 0.9648, 0.0715, 0.9644, 0.07814, 0.9227, 0.1479, 0.9043, 0.1459, 0.9035, 0.1555, 0.9221, 0.158, 0.9233, 0.138, 0.905, 0.1363, 0.9043, 0.1459, 0.9227, 0.1479, 0.9216, 0.06717, 0.9012, 0.06764, 0.9023, 0.07795, 0.9222, 0.07739, 0.9221, 0.158, 0.9035, 0.1555, 0.9024, 0.1652, 0.9214, 0.1688, 0.9222, 0.07739, 0.9023, 0.07795, 0.9034, 0.08804, 0.923, 0.08748, 0.9214, 0.1688, 0.9024, 0.1652, 0.9009, 0.1749, 0.9199, 0.1805, 0.923, 0.08748, 0.9034, 0.08804, 0.9044, 0.09794, 0.9239, 0.09765, 0.9199, 0.1805, 0.9009, 0.1749, 0.8988, 0.1845, 0.9166, 0.1935, 0.9239, 0.09765, 0.9044, 0.09794, 0.9052, 0.1077, 0.9248, 0.108, 0.9176, 0.01898, 0.8975, 0.02662, 0.8986, 0.03636, 0.9201, 0.03304, 0.9248, 0.108, 0.9052, 0.1077, 0.9054, 0.1173, 0.9244, 0.1182, 0.9201, 0.03304, 0.8986, 0.03636, 0.8995, 0.04668, 0.9209, 0.04535, 0.9244, 0.1182, 0.9054, 0.1173, 0.9053, 0.1268, 0.9239, 0.1282, 0.9209, 0.04535, 0.8995, 0.04668, 0.9003, 0.05717, 0.9212, 0.05659, 0.9239, 0.1282, 0.9053, 0.1268, 0.905, 0.1363, 0.9233, 0.138, 0.658, 0.07437, 0.9023, 0.07795, 0.9012, 0.06764, 0.6582, 0.06378, 0.6588, 0.1542, 0.9043, 0.1459, 0.905, 0.1363, 0.6583, 0.1426, 0.6594, 0.1655, 0.9035, 0.1555, 0.9043, 0.1459, 0.6588, 0.1542, 0.6582, 0.06378, 0.9012, 0.06764, 0.9003, 0.05717, 0.6584, 0.05339, 0.6583, 0.1426, 0.905, 0.1363, 0.9053, 0.1268, 0.6579, 0.131, 0.6584, 0.05339, 0.9003, 0.05717, 0.8995, 0.04668, 0.6586, 0.04311, 0.6579, 0.131, 0.9053, 0.1268, 0.9054, 0.1173, 0.6576, 0.1193, 0.6586, 0.04311, 0.8995, 0.04668, 0.8986, 0.03636, 0.6587, 0.0328, 0.6576, 0.1193, 0.9054, 0.1173, 0.9052, 0.1077, 0.6576, 0.1077, 0.6587, 0.0328, 0.8986, 0.03636, 0.8975, 0.02662, 0.6588, 0.02231, 0.6576, 0.1077, 0.9052, 0.1077, 0.9044, 0.09794, 0.6576, 0.09635, 0.6617, 0.1978, 0.8988, 0.1845, 0.9009, 0.1749, 0.6609, 0.1873, 0.6576, 0.09635, 0.9044, 0.09794, 0.9034, 0.08804, 0.6578, 0.08522, 0.6609, 0.1873, 0.9009, 0.1749, 0.9024, 0.1652, 0.6602, 0.1765, 0.6578, 0.08522, 0.9034, 0.08804, 0.9023, 0.07795, 0.658, 0.07437, 0.9035, 0.1555, 0.6594, 0.1655, 0.6602, 0.1765, 0.9024, 0.1652, 0.61, 0.07478, 0.6114, 0.06403, 0.4431, 0.06882, 0.4416, 0.08073, 0.607, 0.1559, 0.6056, 0.1442, 0.4374, 0.147, 0.4389, 0.1578, 0.6089, 0.1673, 0.607, 0.1559, 0.4389, 0.1578, 0.4408, 0.1687, 0.6114, 0.06403, 0.6124, 0.05343, 0.4443, 0.0566, 0.4431, 0.06882, 0.6056, 0.1442, 0.6049, 0.1323, 0.4366, 0.1362, 0.4374, 0.147, 0.6124, 0.05343, 0.6128, 0.04289, 0.4448, 0.04421, 0.4443, 0.0566, 0.6049, 0.1323, 0.6049, 0.1203, 0.4366, 0.1255, 0.4366, 0.1362, 0.6128, 0.04289, 0.6125, 0.03231, 0.4449, 0.03183, 0.4448, 0.04421, 0.6049, 0.1203, 0.6055, 0.1085, 0.4372, 0.1147, 0.4366, 0.1255, 0.6125, 0.03231, 0.6116, 0.02165, 0.4444, 0.01965, 0.4449, 0.03183, 0.6055, 0.1085, 0.6067, 0.09698, 0.4384, 0.1036, 0.4372, 0.1147, 0.615, 0.1999, 0.6131, 0.1893, 0.4454, 0.1913, 0.4475, 0.2031, 0.6067, 0.09698, 0.6083, 0.08574, 0.44, 0.09232, 0.4384, 0.1036, 0.6131, 0.1893, 0.611, 0.1784, 0.4431, 0.1798, 0.4454, 0.1913, 0.6083, 0.08574, 0.61, 0.07478, 0.4416, 0.08073, 0.44, 0.09232, 0.611, 0.1784, 0.6089, 0.1673, 0.4408, 0.1687, 0.4431, 0.1798, 0.3872, 0.0805, 0.3873, 0.06809, 0.2132, 0.06105, 0.2143, 0.07455, 0.3898, 0.1715, 0.3892, 0.16, 0.2206, 0.1732, 0.2202, 0.1873, 0.3892, 0.16, 0.3887, 0.1489, 0.2207, 0.159, 0.2206, 0.1732, 0.3873, 0.06809, 0.3875, 0.05542, 0.2126, 0.04766, 0.2132, 0.06105, 0.3887, 0.1489, 0.3883, 0.1379, 0.2205, 0.1446, 0.2207, 0.159, 0.3875, 0.05542, 0.3878, 0.04264, 0.2127, 0.03432, 0.2126, 0.04766, 0.3883, 0.1379, 0.3879, 0.1269, 0.2198, 0.1303, 0.2205, 0.1446, 0.3878, 0.04264, 0.3883, 0.02987, 0.2135, 0.02096, 0.2127, 0.03432, 0.3879, 0.1269, 0.3876, 0.1157, 0.2187, 0.1161, 0.2198, 0.1303, 0.3883, 0.02987, 0.3889, 0.01718, 0.215, 0.00755, 0.2135, 0.02096, 0.3876, 0.1157, 0.3874, 0.1043, 0.2173, 0.102, 0.2187, 0.1161, 0.3923, 0.2076, 0.3913, 0.1952, 0.2193, 0.215, 0.2193, 0.2286, 0.3874, 0.1043, 0.3872, 0.09258, 0.2158, 0.08819, 0.2173, 0.102, 0.3872, 0.09258, 0.3872, 0.0805, 0.2143, 0.07455, 0.2158, 0.08819, 0.3905, 0.1832, 0.3898, 0.1715, 0.2202, 0.1873, 0.2197, 0.2013, 0.1601, 0.07409, 0.2143, 0.07455, 0.2132, 0.06105, 0.1597, 0.06013, 0.1639, 0.1763, 0.1635, 0.1615, 0.001012, 0.1671, 0.002109, 0.1823, 0.1639, 0.1763, 0.2206, 0.1732, 0.2207, 0.159, 0.1635, 0.1615, 0.1642, 0.1909, 0.1639, 0.1763, 0.002109, 0.1823, 0.00352, 0.1974, 0.1642, 0.1909, 0.2202, 0.1873, 0.2206, 0.1732, 0.1639, 0.1763, 0.1597, 0.06013, 0.1596, 0.04633, 0.003335, 0.04562, 0.002779, 0.06081, 0.1597, 0.06013, 0.2132, 0.06105, 0.2126, 0.04766, 0.1596, 0.04633, 0.1635, 0.1615, 0.1631, 0.1467, 0.0003086, 0.1519, 0.001012, 0.1671, 0.1635, 0.1615, 0.2207, 0.159, 0.2205, 0.1446, 0.1631, 0.1467, 0.1596, 0.04633, 0.1598, 0.0326, 0.003667, 0.03042, 0.003335, 0.04562, 0.1596, 0.04633, 0.2126, 0.04766, 0.2127, 0.03432, 0.1598, 0.0326, 0.1631, 0.1467, 0.1626, 0.1319, 4.927e-05, 0.1367, 0.0003086, 0.1519, 0.1631, 0.1467, 0.2205, 0.1446, 0.2198, 0.1303, 0.1626, 0.1319, 0.1598, 0.0326, 0.1602, 0.01882, 0.003753, 0.01521, 0.003667, 0.03042, 0.1598, 0.0326, 0.2127, 0.03432, 0.2135, 0.02096, 0.1602, 0.01882, 0.1626, 0.1319, 0.1619, 0.1172, 0.0001866, 0.1215, 4.927e-05, 0.1367, 0.1626, 0.1319, 0.2198, 0.1303, 0.2187, 0.1161, 0.1619, 0.1172, 0.1602, 0.01882, 0.161, 0.004873, 0.003607, 4.927e-05, 0.003753, 0.01521, 0.1602, 0.01882, 0.2135, 0.02096, 0.215, 0.00755, 0.161, 0.004873, 0.1619, 0.1172, 0.1613, 0.1026, 0.0006456, 0.1064, 0.0001866, 0.1215, 0.1619, 0.1172, 0.2187, 0.1161, 0.2173, 0.102, 0.1613, 0.1026, 0.1656, 0.2335, 0.165, 0.2195, 0.006821, 0.2277, 0.008453, 0.2428, 0.1656, 0.2335, 0.2193, 0.2286, 0.2193, 0.215, 0.165, 0.2195, 0.1613, 0.1026, 0.1606, 0.08824, 0.001316, 0.09118, 0.0006456, 0.1064, 0.1613, 0.1026, 0.2173, 0.102, 0.2158, 0.08819, 0.1606, 0.08824, 0.1645, 0.2053, 0.005134, 0.2126, 0.006821, 0.2277, 0.165, 0.2195, 0.3913, 0.1952, 0.3905, 0.1832, 0.2197, 0.2013, 0.2193, 0.215, 0.165, 0.2195, 0.2193, 0.215, 0.2197, 0.2013, 0.1645, 0.2053, 0.1606, 0.08824, 0.1601, 0.07409, 0.00207, 0.076, 0.001316, 0.09118, 0.1606, 0.08824, 0.2158, 0.08819, 0.2143, 0.07455, 0.1601, 0.07409, 0.1645, 0.2053, 0.1642, 0.1909, 0.00352, 0.1974, 0.005134, 0.2126, 0.1645, 0.2053, 0.2197, 0.2013, 0.2202, 0.1873, 0.1642, 0.1909, 0.3872, 0.0805, 0.4416, 0.08073, 0.4431, 0.06882, 0.3873, 0.06809, 0.3892, 0.16, 0.4389, 0.1578, 0.4374, 0.147, 0.3887, 0.1489, 0.3898, 0.1715, 0.4408, 0.1687, 0.4389, 0.1578, 0.3892, 0.16, 0.3873, 0.06809, 0.4431, 0.06882, 0.4443, 0.0566, 0.3875, 0.05542, 0.3887, 0.1489, 0.4374, 0.147, 0.4366, 0.1362, 0.3883, 0.1379, 0.3875, 0.05542, 0.4443, 0.0566, 0.4448, 0.04421, 0.3878, 0.04264, 0.3883, 0.1379, 0.4366, 0.1362, 0.4366, 0.1255, 0.3879, 0.1269, 0.3878, 0.04264, 0.4448, 0.04421, 0.4449, 0.03183, 0.3883, 0.02987, 0.3879, 0.1269, 0.4366, 0.1255, 0.4372, 0.1147, 0.3876, 0.1157, 0.3883, 0.02987, 0.4449, 0.03183, 0.4444, 0.01965, 0.3889, 0.01718, 0.3876, 0.1157, 0.4372, 0.1147, 0.4384, 0.1036, 0.3874, 0.1043, 0.3923, 0.2076, 0.4475, 0.2031, 0.4454, 0.1913, 0.3913, 0.1952, 0.3874, 0.1043, 0.4384, 0.1036, 0.44, 0.09232, 0.3872, 0.09258, 0.3913, 0.1952, 0.4454, 0.1913, 0.4431, 0.1798, 0.3905, 0.1832, 0.3872, 0.09258, 0.44, 0.09232, 0.4416, 0.08073, 0.3872, 0.0805, 0.3905, 0.1832, 0.4431, 0.1798, 0.4408, 0.1687, 0.3898, 0.1715, 0.1601, 0.07409, 0.1597, 0.06013, 0.002779, 0.06081, 0.00207, 0.076, 0.61, 0.07478, 0.658, 0.07437, 0.6582, 0.06378, 0.6114, 0.06403, 0.607, 0.1559, 0.6588, 0.1542, 0.6583, 0.1426, 0.6056, 0.1442, 0.6089, 0.1673, 0.6594, 0.1655, 0.6588, 0.1542, 0.607, 0.1559, 0.6114, 0.06403, 0.6582, 0.06378, 0.6584, 0.05339, 0.6124, 0.05343, 0.6056, 0.1442, 0.6583, 0.1426, 0.6579, 0.131, 0.6049, 0.1323, 0.6124, 0.05343, 0.6584, 0.05339, 0.6586, 0.04311, 0.6128, 0.04289, 0.6049, 0.1323, 0.6579, 0.131, 0.6576, 0.1193, 0.6049, 0.1203, 0.6128, 0.04289, 0.6586, 0.04311, 0.6587, 0.0328, 0.6125, 0.03231, 0.6049, 0.1203, 0.6576, 0.1193, 0.6576, 0.1077, 0.6055, 0.1085, 0.6125, 0.03231, 0.6587, 0.0328, 0.6588, 0.02231, 0.6116, 0.02165, 0.6055, 0.1085, 0.6576, 0.1077, 0.6576, 0.09635, 0.6067, 0.09698, 0.615, 0.1999, 0.6617, 0.1978, 0.6609, 0.1873, 0.6131, 0.1893, 0.6067, 0.09698, 0.6576, 0.09635, 0.6578, 0.08522, 0.6083, 0.08574, 0.6131, 0.1893, 0.6609, 0.1873, 0.6602, 0.1765, 0.611, 0.1784, 0.6083, 0.08574, 0.6578, 0.08522, 0.658, 0.07437, 0.61, 0.07478, 0.611, 0.1784, 0.6602, 0.1765, 0.6594, 0.1655, 0.6089, 0.1673, 0.9831, 0.1663, 1.0, 0.1758, 0.978, 0.1075, 0.9715, 0.1212, 0.9729, 0.1582, 0.9831, 0.1663, 0.9715, 0.1212, 0.9671, 0.1305, 0.9673, 0.1512, 0.9646, 0.1379, 0.9646, 0.1446, 0.9729, 0.1582, 0.9671, 0.1305, 0.9646, 0.1379, 0.9673, 0.1512, 1.0, 0.04113, 0.9841, 0.04992, 0.9709, 0.09409, 0.978, 0.1075, 0.9841, 0.04992, 0.974, 0.05814, 0.9664, 0.08529, 0.9709, 0.09409, 0.974, 0.05814, 0.9678, 0.06508, 0.9644, 0.07814, 0.9664, 0.08529])
me_circle_001.materials.append(mat_stem)
me_circle_001.use_remesh_fix_poles = True
me_circle_001.use_remesh_preserve_attributes = False
me_circle_001.use_mirror_vertex_groups = False
me_circle_001.update()

# ---- objects
ob_petals = bpy.data.objects.new('Petals', me_circle)
ob_stem = bpy.data.objects.new('Stem', me_circle_001)
ob_camera = bpy.data.objects.new('Camera', cam_camera)
ob_sun = bpy.data.objects.new('Sun', light_sun)

# ---- transforms, parenting, visibility, modifiers, constraints
ob_petals.location = (0.0, 0.0, 6.0)
ob_petals.lineart.crease_threshold = 0.0
ob_stem.location = (0.0, 0.0, 6.039)
ob_stem.lineart.crease_threshold = 0.0
ob_camera.location = (19.94, -13.52, 23.25)
ob_camera.rotation_euler = (0.8796, -4.808e-08, 0.9844)
ob_camera.lineart.crease_threshold = 0.0
ob_sun.location = (0.0, 0.0, 0.0)
ob_sun.rotation_euler = (-3.225, -2.436, 2.866)
ob_sun.lineart.crease_threshold = 0.0

# ---- collection membership
col_collection.objects.link(ob_petals)
col_collection.objects.link(ob_stem)
col_collection.objects.link(ob_camera)
col_collection.objects.link(ob_sun)

# ---- scene / render settings (as saved in the file)
scene.camera = ob_camera
scene.frame_start = 1; scene.frame_end = 250; scene.frame_set(1)
scene.render.engine = 'BLENDER_EEVEE_NEXT'
scene.cycles.use_denoising = False
scene.cycles.samples = 128
scene.cycles.sampling_pattern = 'TABULATED_SOBOL'
scene.cycles.use_adaptive_sampling = False
scene.cycles.use_light_tree = False
scene.view_settings.view_transform = 'Filmic'
bpy.context.view_layer.update()
